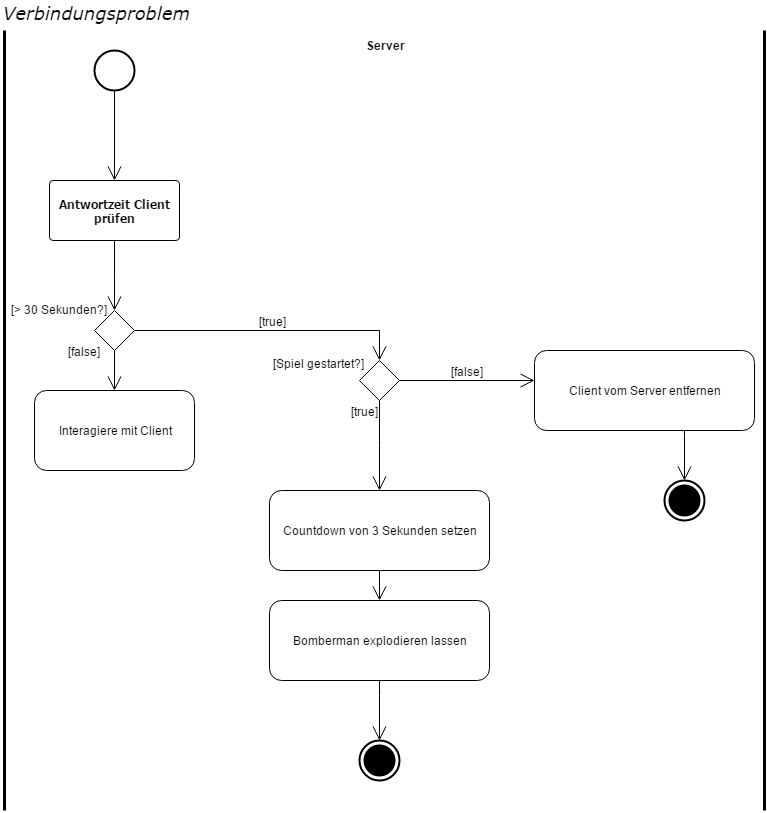

The diagram above was exported from draw.io. Its source (the exported page's mxGraphModel, read from the mxfile embedded in the PNG):
<mxGraphModel dx="2496" dy="765" grid="1" gridSize="10" guides="1" tooltips="1" connect="1" arrows="1" fold="1" page="1" pageScale="1" pageWidth="826" pageHeight="1169" math="0" shadow="0">
  <root>
    <mxCell id="0" style=";html=1;" />
    <mxCell id="1" style=";html=1;" parent="0" />
    <mxCell id="53" value="Verbindungsproblem" style="text;spacingTop=-5;fontColor=#000000;fontSize=18;fontStyle=2;fontFamily=Verdana;html=1;gradientColor=none;fillColor=none;strokeColor=none;strokeWidth=1;" vertex="1" parent="1">
      <mxGeometry x="-783" y="31" width="703" height="20" as="geometry" />
    </mxCell>
    <mxCell id="7f3e330fc2698d15-59" value="Antwortzeit Client prüfen" style="shape=mxgraph.flowchart.process;fillColor=#FFFFFF;strokeColor=#000000;strokeWidth=1;whiteSpace=wrap;gradientColor=none;gradientDirection=north;fontColor=#000000;fontStyle=1;fontFamily=Tahoma;html=1;" vertex="1" parent="1">
      <mxGeometry x="-735" y="210" width="130" height="60" as="geometry" />
    </mxCell>
    <mxCell id="7f3e330fc2698d15-60" value="" style="edgeStyle=none;html=1;endArrow=open;endSize=12;verticalAlign=bottom;exitX=0.5;exitY=1;entryX=0.5;entryY=0;entryPerimeter=0;" edge="1" parent="1" source="71d7631bc0a0a832-53" target="7f3e330fc2698d15-59">
      <mxGeometry x="-0.25" y="-80" width="160" relative="1" as="geometry">
        <mxPoint x="-670" y="130" as="sourcePoint" />
        <mxPoint x="-605" y="180" as="targetPoint" />
        <mxPoint as="offset" />
      </mxGeometry>
    </mxCell>
    <mxCell id="7f3e330fc2698d15-64" value="&lt;b&gt;&lt;font style=&quot;font-size: 12px&quot;&gt;Server&lt;/font&gt;&lt;/b&gt;" style="html=1;shape=mxgraph.sysml.actPart;strokeWidth=3;verticalAlign=top;rotation=0;whiteSpace=wrap;" vertex="1" parent="1">
      <mxGeometry x="-780" y="60" width="760" height="780" as="geometry" />
    </mxCell>
    <mxCell id="7f3e330fc2698d15-66" value="" style="shape=rhombus;html=1;verticalLabelPosition=bottom;verticalAlignment=top;" vertex="1" parent="1">
      <mxGeometry x="-690" y="340" width="40" height="40" as="geometry" />
    </mxCell>
    <mxCell id="7f3e330fc2698d15-67" value="" style="edgeStyle=elbowEdgeStyle;html=1;elbow=horizontal;align=right;verticalAlign=bottom;endArrow=none;rounded=0;labelBackgroundColor=none;startArrow=open;startSize=12;entryX=0.5;entryY=1;entryPerimeter=0;" edge="1" parent="1" source="7f3e330fc2698d15-66" target="7f3e330fc2698d15-59">
      <mxGeometry relative="1" as="geometry">
        <mxPoint x="-670" y="300" as="targetPoint" />
      </mxGeometry>
    </mxCell>
    <mxCell id="7f3e330fc2698d15-68" value="&lt;font style=&quot;font-size: 12px&quot;&gt;[true]&lt;/font&gt;" style="edgeStyle=elbowEdgeStyle;html=1;elbow=vertical;verticalAlign=bottom;endArrow=open;rounded=0;labelBackgroundColor=none;endSize=12;exitX=1;exitY=0.5;entryX=0.5;entryY=0;" edge="1" parent="1" source="7f3e330fc2698d15-66" target="7f3e330fc2698d15-86">
      <mxGeometry relative="1" as="geometry">
        <mxPoint x="-500" y="360" as="targetPoint" />
        <mxPoint x="-660" y="360" as="sourcePoint" />
        <Array as="points">
          <mxPoint x="-590" y="360" />
        </Array>
      </mxGeometry>
    </mxCell>
    <mxCell id="7f3e330fc2698d15-70" value="[&amp;gt; 30 Sekunden?]" style="text;html=1;resizable=0;points=[];autosize=1;align=left;verticalAlign=top;spacingTop=-4;" vertex="1" parent="1">
      <mxGeometry x="-775" y="330" width="110" height="20" as="geometry" />
    </mxCell>
    <mxCell id="7f3e330fc2698d15-74" value="Countdown von 3 Sekunden setzen" style="shape=rect;html=1;rounded=1;whiteSpace=wrap;" vertex="1" parent="1">
      <mxGeometry x="-515" y="520" width="220" height="80" as="geometry" />
    </mxCell>
    <mxCell id="7f3e330fc2698d15-76" value="" style="edgeStyle=elbowEdgeStyle;html=1;elbow=horizontal;endArrow=open;labelBackgroundColor=none;endSize=12;entryX=0.5;entryY=0;exitX=0.5;exitY=1;" edge="1" parent="1" source="7f3e330fc2698d15-74" target="7f3e330fc2698d15-79">
      <mxGeometry relative="1" as="geometry">
        <mxPoint x="-400" y="360" as="targetPoint" />
      </mxGeometry>
    </mxCell>
    <mxCell id="7f3e330fc2698d15-79" value="Bomberman explodieren lassen" style="shape=rect;html=1;rounded=1;whiteSpace=wrap;" vertex="1" parent="1">
      <mxGeometry x="-515" y="630" width="220" height="80" as="geometry" />
    </mxCell>
    <mxCell id="7f3e330fc2698d15-81" value="Interagiere mit Client" style="shape=rect;html=1;rounded=1;whiteSpace=wrap;align=center;" vertex="1" parent="1">
      <mxGeometry x="-750" y="420" width="160" height="80" as="geometry" />
    </mxCell>
    <mxCell id="7f3e330fc2698d15-82" value="&lt;font style=&quot;font-size: 12px&quot;&gt;[false]&lt;/font&gt;" style="edgeStyle=elbowEdgeStyle;html=1;elbow=vertical;verticalAlign=bottom;endArrow=open;rounded=0;labelBackgroundColor=none;endSize=12;exitX=0.5;exitY=1;" edge="1" parent="1">
      <mxGeometry x="-750" y="-10" as="geometry">
        <mxPoint x="-670" y="420" as="targetPoint" />
        <mxPoint x="-670" y="380" as="sourcePoint" />
        <Array as="points">
          <mxPoint x="-670" y="420" />
        </Array>
        <mxPoint x="-30" y="-10" as="offset" />
      </mxGeometry>
    </mxCell>
    <mxCell id="7f3e330fc2698d15-86" value="" style="shape=rhombus;html=1;whiteSpace=wrap;verticalLabelPosition=bottom;verticalAlignment=top;" vertex="1" parent="1">
      <mxGeometry x="-425" y="390" width="40" height="40" as="geometry" />
    </mxCell>
    <mxCell id="7f3e330fc2698d15-88" value="false" style="edgeStyle=elbowEdgeStyle;html=1;elbow=vertical;verticalAlign=bottom;endArrow=open;rounded=0;labelBackgroundColor=none;endSize=12;" edge="1" parent="1" source="7f3e330fc2698d15-90">
      <mxGeometry relative="1" as="geometry">
        <mxPoint x="-120" y="410" as="targetPoint" />
      </mxGeometry>
    </mxCell>
    <mxCell id="7f3e330fc2698d15-89" value="&lt;font style=&quot;font-size: 12px&quot;&gt;[true]&lt;/font&gt;" style="edgeStyle=elbowEdgeStyle;html=1;elbow=vertical;verticalAlign=bottom;endArrow=open;rounded=0;labelBackgroundColor=none;endSize=12;exitX=0.5;exitY=1;entryX=0.5;entryY=0;" edge="1" parent="1" source="7f3e330fc2698d15-86" target="7f3e330fc2698d15-74">
      <mxGeometry y="29" relative="1" as="geometry">
        <mxPoint x="-470" y="410" as="targetPoint" />
        <mxPoint x="-44" y="-25" as="offset" />
      </mxGeometry>
    </mxCell>
    <mxCell id="7f3e330fc2698d15-91" value="&lt;span style=&quot;color: rgb(0 , 0 , 0) ; font-family: &amp;#34;helvetica&amp;#34; ; font-size: 12px ; font-style: normal ; font-weight: normal ; letter-spacing: normal ; text-align: center ; text-indent: 0px ; text-transform: none ; white-space: normal ; word-spacing: 0px ; background-color: rgb(255 , 255 , 255) ; display: inline ; float: none&quot;&gt;[Spiel gestartet?]&lt;/span&gt;" style="text;html=1;" vertex="1" parent="1">
      <mxGeometry x="-513" y="380" width="100" height="30" as="geometry" />
    </mxCell>
    <mxCell id="7f3e330fc2698d15-92" value="" style="html=1;shape=mxgraph.sysml.actFinal;strokeWidth=2;verticalLabelPosition=bottom;verticalAlignment=top;" vertex="1" parent="1">
      <mxGeometry x="-120" y="510" width="40" height="40" as="geometry" />
    </mxCell>
    <mxCell id="7f3e330fc2698d15-93" value="" style="edgeStyle=elbowEdgeStyle;html=1;elbow=vertical;verticalAlign=bottom;endArrow=open;rounded=0;labelBackgroundColor=none;endSize=12;exitX=0.5;exitY=1;" edge="1" parent="1">
      <mxGeometry x="211" y="425" as="geometry">
        <mxPoint x="-100" y="510" as="targetPoint" />
        <mxPoint x="-100" y="450" as="sourcePoint" />
        <Array as="points">
          <mxPoint x="211" y="465" />
        </Array>
        <mxPoint x="-42" y="-10" as="offset" />
      </mxGeometry>
    </mxCell>
    <mxCell id="7f3e330fc2698d15-94" value="" style="html=1;shape=mxgraph.sysml.actFinal;strokeWidth=2;verticalLabelPosition=bottom;verticalAlignment=top;" vertex="1" parent="1">
      <mxGeometry x="-425" y="770" width="40" height="40" as="geometry" />
    </mxCell>
    <mxCell id="7f3e330fc2698d15-95" value="" style="edgeStyle=elbowEdgeStyle;html=1;elbow=vertical;verticalAlign=bottom;endArrow=open;rounded=0;labelBackgroundColor=none;endSize=12;exitX=0.5;exitY=1;" edge="1" parent="1">
      <mxGeometry x="-94" y="685" as="geometry">
        <mxPoint x="-405" y="770" as="targetPoint" />
        <mxPoint x="-405" y="710" as="sourcePoint" />
        <Array as="points">
          <mxPoint x="-94" y="725" />
        </Array>
        <mxPoint x="-42" y="-10" as="offset" />
      </mxGeometry>
    </mxCell>
    <mxCell id="7f3e330fc2698d15-90" value="Client vom Server entfernen" style="shape=rect;html=1;rounded=1;whiteSpace=wrap;" vertex="1" parent="1">
      <mxGeometry x="-250" y="380" width="220" height="80" as="geometry" />
    </mxCell>
    <mxCell id="7f3e330fc2698d15-96" value="&lt;font style=&quot;font-size: 12px&quot;&gt;[false]&lt;/font&gt;" style="edgeStyle=elbowEdgeStyle;html=1;elbow=vertical;verticalAlign=bottom;endArrow=open;rounded=0;labelBackgroundColor=none;endSize=12;" edge="1" parent="1" source="7f3e330fc2698d15-86" target="7f3e330fc2698d15-90">
      <mxGeometry relative="1" as="geometry">
        <mxPoint x="-120" y="410" as="targetPoint" />
        <mxPoint x="-385" y="410" as="sourcePoint" />
      </mxGeometry>
    </mxCell>
    <mxCell id="71d7631bc0a0a832-53" value="" style="shape=ellipse;html=1;illColor=#000000;strokeWidth=2;verticalLabelPosition=bottom;verticalAlignment=top;" vertex="1" parent="1">
      <mxGeometry x="-690" y="80" width="40" height="40" as="geometry" />
    </mxCell>
  </root>
</mxGraphModel>